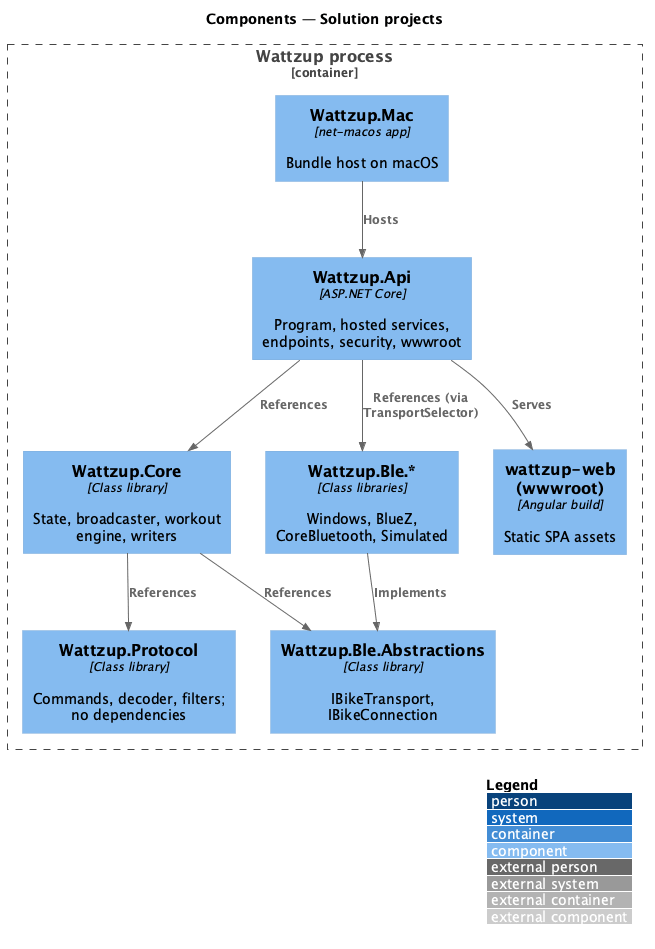

The diagram above was rendered by PlantUML. Its source (embedded in the PNG):
@startuml
!include <C4/C4_Component>
LAYOUT_WITH_LEGEND()
title Components — Solution projects

Container_Boundary(proc, "Wattzup process") {
  Component(api, "Wattzup.Api", "ASP.NET Core", "Program, hosted services, endpoints, security, wwwroot")
  Component(core, "Wattzup.Core", "Class library", "State, broadcaster, workout engine, writers")
  Component(proto, "Wattzup.Protocol", "Class library", "Commands, decoder, filters; no dependencies")
  Component(abs, "Wattzup.Ble.Abstractions", "Class library", "IBikeTransport, IBikeConnection")
  Component(plat, "Wattzup.Ble.*", "Class libraries", "Windows, BlueZ, CoreBluetooth, Simulated")
  Component(spa, "wattzup-web (wwwroot)", "Angular build", "Static SPA assets")
  Component(mac, "Wattzup.Mac", "net-macos app", "Bundle host on macOS")
}

Rel(api, core, "References")
Rel(api, plat, "References (via TransportSelector)")
Rel(api, spa, "Serves")
Rel(core, proto, "References")
Rel(core, abs, "References")
Rel(plat, abs, "Implements")
Rel(mac, api, "Hosts")
@enduml